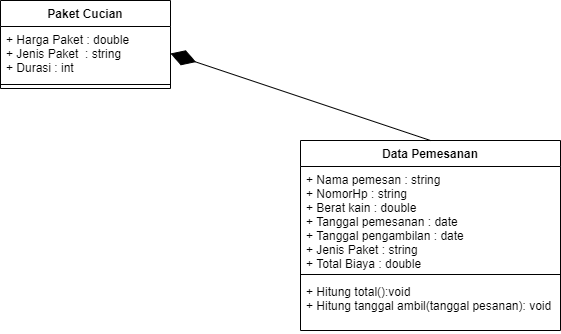

The diagram above was exported from draw.io. Its source (the exported page's mxGraphModel, read from the mxfile embedded in the PNG):
<mxGraphModel dx="1179" dy="497" grid="1" gridSize="10" guides="1" tooltips="1" connect="1" arrows="1" fold="1" page="1" pageScale="1" pageWidth="850" pageHeight="1100" math="0" shadow="0">
  <root>
    <mxCell id="7moUGbr2GMghufOSRaq5-0" />
    <mxCell id="7moUGbr2GMghufOSRaq5-1" parent="7moUGbr2GMghufOSRaq5-0" />
    <mxCell id="7moUGbr2GMghufOSRaq5-2" value="Paket Cucian" style="swimlane;fontStyle=1;align=center;verticalAlign=top;childLayout=stackLayout;horizontal=1;startSize=26;horizontalStack=0;resizeParent=1;resizeParentMax=0;resizeLast=0;collapsible=1;marginBottom=0;" parent="7moUGbr2GMghufOSRaq5-1" vertex="1">
      <mxGeometry x="40" y="80" width="170" height="88" as="geometry" />
    </mxCell>
    <mxCell id="7moUGbr2GMghufOSRaq5-3" value="+ Harga Paket : double&#10;+ Jenis Paket  : string&#10;+ Durasi : int" style="text;strokeColor=none;fillColor=none;align=left;verticalAlign=top;spacingLeft=4;spacingRight=4;overflow=hidden;rotatable=0;points=[[0,0.5],[1,0.5]];portConstraint=eastwest;" parent="7moUGbr2GMghufOSRaq5-2" vertex="1">
      <mxGeometry y="26" width="170" height="54" as="geometry" />
    </mxCell>
    <mxCell id="7moUGbr2GMghufOSRaq5-4" value="" style="line;strokeWidth=1;fillColor=none;align=left;verticalAlign=middle;spacingTop=-1;spacingLeft=3;spacingRight=3;rotatable=0;labelPosition=right;points=[];portConstraint=eastwest;" parent="7moUGbr2GMghufOSRaq5-2" vertex="1">
      <mxGeometry y="80" width="170" height="8" as="geometry" />
    </mxCell>
    <mxCell id="tjDaXNQWsgisiOLZQTJx-1" value="Data Pemesanan" style="swimlane;fontStyle=1;align=center;verticalAlign=top;childLayout=stackLayout;horizontal=1;startSize=26;horizontalStack=0;resizeParent=1;resizeParentMax=0;resizeLast=0;collapsible=1;marginBottom=0;" parent="7moUGbr2GMghufOSRaq5-1" vertex="1">
      <mxGeometry x="340" y="220" width="260" height="190" as="geometry" />
    </mxCell>
    <mxCell id="tjDaXNQWsgisiOLZQTJx-2" value="+ Nama pemesan : string&#10;+ NomorHp : string&#10;+ Berat kain : double&#10;+ Tanggal pemesanan : date&#10;+ Tanggal pengambilan : date&#10;+ Jenis Paket : string&#10;+ Total Biaya : double&#10;&#10;&#10;" style="text;strokeColor=none;fillColor=none;align=left;verticalAlign=top;spacingLeft=4;spacingRight=4;overflow=hidden;rotatable=0;points=[[0,0.5],[1,0.5]];portConstraint=eastwest;" parent="tjDaXNQWsgisiOLZQTJx-1" vertex="1">
      <mxGeometry y="26" width="260" height="104" as="geometry" />
    </mxCell>
    <mxCell id="tjDaXNQWsgisiOLZQTJx-3" value="" style="line;strokeWidth=1;fillColor=none;align=left;verticalAlign=middle;spacingTop=-1;spacingLeft=3;spacingRight=3;rotatable=0;labelPosition=right;points=[];portConstraint=eastwest;" parent="tjDaXNQWsgisiOLZQTJx-1" vertex="1">
      <mxGeometry y="130" width="260" height="8" as="geometry" />
    </mxCell>
    <mxCell id="tjDaXNQWsgisiOLZQTJx-4" value="+ Hitung total():void&#10;+ Hitung tanggal ambil(tanggal pesanan): void&#10;&#10;" style="text;strokeColor=none;fillColor=none;align=left;verticalAlign=top;spacingLeft=4;spacingRight=4;overflow=hidden;rotatable=0;points=[[0,0.5],[1,0.5]];portConstraint=eastwest;" parent="tjDaXNQWsgisiOLZQTJx-1" vertex="1">
      <mxGeometry y="138" width="260" height="52" as="geometry" />
    </mxCell>
    <mxCell id="DeSgC14QR3qMbSHuZ36i-1" value="" style="endArrow=diamondThin;endFill=1;endSize=24;html=1;entryX=1;entryY=0.5;entryDx=0;entryDy=0;exitX=0.5;exitY=0;exitDx=0;exitDy=0;" edge="1" parent="7moUGbr2GMghufOSRaq5-1" source="tjDaXNQWsgisiOLZQTJx-1" target="7moUGbr2GMghufOSRaq5-3">
      <mxGeometry width="160" relative="1" as="geometry">
        <mxPoint x="270" y="160" as="sourcePoint" />
        <mxPoint x="370" y="130" as="targetPoint" />
      </mxGeometry>
    </mxCell>
  </root>
</mxGraphModel>